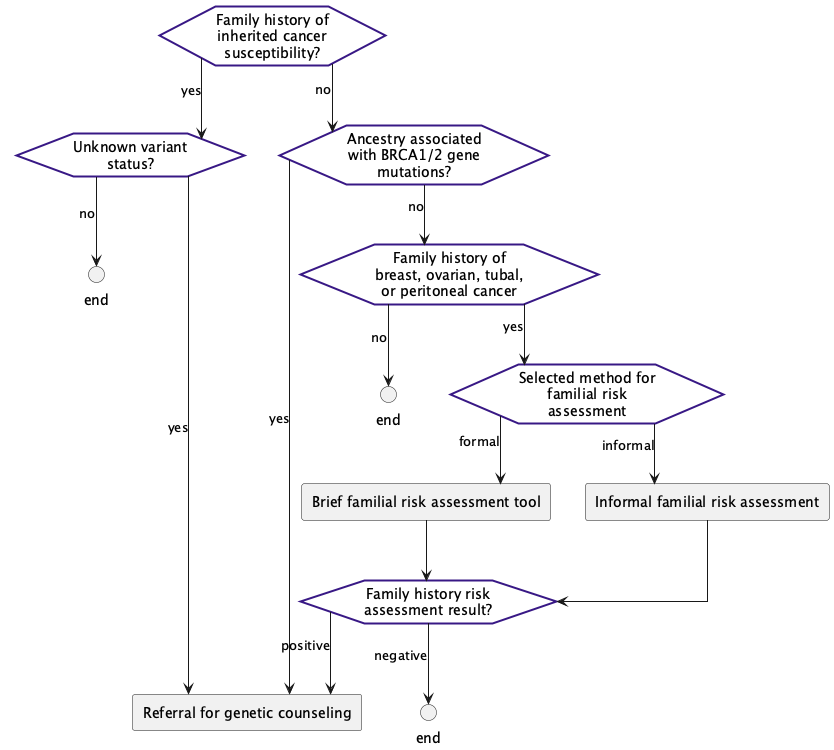

The diagram above was rendered by PlantUML. Its source (embedded in the PNG):
@startuml
hide stereotype
skinparam linetype ortho
<style>
hexagon {
    MaximumWidth: 150;
    BackGroundColor: white ;
    LineThickness: 2;
    LineColor: #381885; 
    HorizontalAlignment: center;
}
rectangle {
    MaximumWidth: 250;
    HorizontalAlignment: center;
}
</style>
hexagon "Family history of inherited cancer susceptibility?" as eve_fhxgeneinherited [[#eve-fhxgeneinherited]]
hexagon "Unknown variant status?" as eve_unkvariantstatus [[#eve-unkvariantstatus]]
hexagon "Ancestry associated with BRCA1/2 gene mutations?" as eve_brcageneancestry [[#eve-brcageneancestry]]
hexagon "Family history of breast, ovarian, tubal, or peritoneal cancer" as eve_fhxbrcaovcatubalperit [[#eve-fhxbrcaovcatubalperit]]
hexagon "Selected method for familial risk assessment" as eve_preferredfhxriskmethod [[#eve-preferredfhxriskmethod]]
rectangle "Brief familial risk assessment tool" as act_fhxrisktool [[#act-fhxrisktool]]
rectangle "Informal familial risk assessment" as act_fhxriskassess [[#act-fhxriskassess]]
hexagon "Family history risk assessment result?" as eve_fhxriskresult [[#eve-fhxriskresult]]
circle "end" as end_variantknown <<end>>
rectangle "Referral for genetic counseling" as act_geneticreferral [[#act-geneticreferral]]
circle "end" as end_nofhx <<end>>
circle "end" as end_geneticrisk <<end>>
eve_fhxgeneinherited-->eve_unkvariantstatus: yes
eve_unkvariantstatus-->end_variantknown: no
eve_unkvariantstatus-->act_geneticreferral: yes
eve_fhxgeneinherited-->eve_brcageneancestry: no
eve_brcageneancestry-->act_geneticreferral: yes
eve_brcageneancestry-->eve_fhxbrcaovcatubalperit: no
eve_fhxbrcaovcatubalperit-->end_nofhx: no
eve_fhxbrcaovcatubalperit-->eve_preferredfhxriskmethod: yes
eve_preferredfhxriskmethod-->act_fhxrisktool: formal
eve_preferredfhxriskmethod-->act_fhxriskassess: informal
act_fhxrisktool-->eve_fhxriskresult
act_fhxriskassess-->eve_fhxriskresult
eve_fhxriskresult-->act_geneticreferral: positive
eve_fhxriskresult-->end_geneticrisk: negative
@enduml